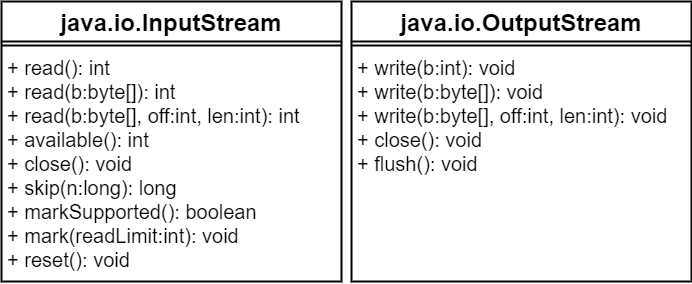

The diagram above was exported from draw.io. Its source (the exported page's mxGraphModel, read from the mxfile embedded in the PNG):
<mxGraphModel dx="1072" dy="792" grid="1" gridSize="10" guides="1" tooltips="1" connect="1" arrows="1" fold="1" page="1" pageScale="1" pageWidth="827" pageHeight="1169" math="0" shadow="0">
  <root>
    <mxCell id="0" />
    <mxCell id="1" parent="0" />
    <mxCell id="2RjZJC2TH7FskOc5ohHY-1" value="java.io.InputStream" style="swimlane;fontStyle=1;align=center;verticalAlign=top;childLayout=stackLayout;horizontal=1;startSize=40;horizontalStack=0;resizeParent=1;resizeParentMax=0;resizeLast=0;collapsible=1;marginBottom=0;fontSize=24;strokeWidth=2;" vertex="1" parent="1">
      <mxGeometry x="80" y="130" width="340" height="280" as="geometry" />
    </mxCell>
    <mxCell id="2RjZJC2TH7FskOc5ohHY-3" value="" style="line;strokeWidth=2;fillColor=none;align=left;verticalAlign=middle;spacingTop=-1;spacingLeft=3;spacingRight=3;rotatable=0;labelPosition=right;points=[];portConstraint=eastwest;" vertex="1" parent="2RjZJC2TH7FskOc5ohHY-1">
      <mxGeometry y="40" width="340" height="8" as="geometry" />
    </mxCell>
    <mxCell id="2RjZJC2TH7FskOc5ohHY-4" value="+ read(): int&#10;+ read(b:byte[]): int&#10;+ read(b:byte[], off:int, len:int): int&#10;+ available(): int&#10;+ close(): void&#10;+ skip(n:long): long&#10;+ markSupported(): boolean&#10;+ mark(readLimit:int): void&#10;+ reset(): void" style="text;strokeColor=none;fillColor=none;align=left;verticalAlign=top;spacingLeft=4;spacingRight=4;overflow=hidden;rotatable=0;points=[[0,0.5],[1,0.5]];portConstraint=eastwest;fontSize=20;fontStyle=0;strokeWidth=2;" vertex="1" parent="2RjZJC2TH7FskOc5ohHY-1">
      <mxGeometry y="48" width="340" height="232" as="geometry" />
    </mxCell>
    <mxCell id="2RjZJC2TH7FskOc5ohHY-5" value="java.io.OutputStream" style="swimlane;fontStyle=1;align=center;verticalAlign=top;childLayout=stackLayout;horizontal=1;startSize=40;horizontalStack=0;resizeParent=1;resizeParentMax=0;resizeLast=0;collapsible=1;marginBottom=0;fontSize=24;strokeWidth=2;" vertex="1" parent="1">
      <mxGeometry x="430" y="130" width="340" height="280" as="geometry" />
    </mxCell>
    <mxCell id="2RjZJC2TH7FskOc5ohHY-6" value="" style="line;strokeWidth=2;fillColor=none;align=left;verticalAlign=middle;spacingTop=-1;spacingLeft=3;spacingRight=3;rotatable=0;labelPosition=right;points=[];portConstraint=eastwest;" vertex="1" parent="2RjZJC2TH7FskOc5ohHY-5">
      <mxGeometry y="40" width="340" height="8" as="geometry" />
    </mxCell>
    <mxCell id="2RjZJC2TH7FskOc5ohHY-7" value="+ write(b:int): void&#10;+ write(b:byte[]): void&#10;+ write(b:byte[], off:int, len:int): void&#10;+ close(): void&#10;+ flush(): void" style="text;strokeColor=none;fillColor=none;align=left;verticalAlign=top;spacingLeft=4;spacingRight=4;overflow=hidden;rotatable=0;points=[[0,0.5],[1,0.5]];portConstraint=eastwest;fontSize=20;fontStyle=0;strokeWidth=2;" vertex="1" parent="2RjZJC2TH7FskOc5ohHY-5">
      <mxGeometry y="48" width="340" height="232" as="geometry" />
    </mxCell>
  </root>
</mxGraphModel>